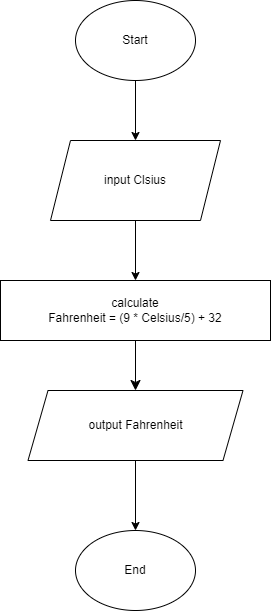

The diagram above was exported from draw.io. Its source (the exported page's mxGraphModel, read from the mxfile embedded in the PNG):
<mxGraphModel dx="696" dy="881" grid="1" gridSize="10" guides="1" tooltips="1" connect="1" arrows="1" fold="1" page="1" pageScale="1" pageWidth="850" pageHeight="1100" math="0" shadow="0">
  <root>
    <mxCell id="0" />
    <mxCell id="1" parent="0" />
    <mxCell id="228W8CNDbVZTAEP4AZJq-6" style="edgeStyle=orthogonalEdgeStyle;rounded=0;orthogonalLoop=1;jettySize=auto;html=1;exitX=0.5;exitY=1;exitDx=0;exitDy=0;entryX=0.5;entryY=0;entryDx=0;entryDy=0;" parent="1" source="228W8CNDbVZTAEP4AZJq-1" target="228W8CNDbVZTAEP4AZJq-2" edge="1">
      <mxGeometry relative="1" as="geometry" />
    </mxCell>
    <mxCell id="228W8CNDbVZTAEP4AZJq-1" value="Start" style="ellipse;whiteSpace=wrap;html=1;" parent="1" vertex="1">
      <mxGeometry x="200" y="120" width="120" height="80" as="geometry" />
    </mxCell>
    <mxCell id="228W8CNDbVZTAEP4AZJq-7" style="edgeStyle=orthogonalEdgeStyle;rounded=0;orthogonalLoop=1;jettySize=auto;html=1;exitX=0.5;exitY=1;exitDx=0;exitDy=0;entryX=0.5;entryY=0;entryDx=0;entryDy=0;" parent="1" source="228W8CNDbVZTAEP4AZJq-2" target="228W8CNDbVZTAEP4AZJq-3" edge="1">
      <mxGeometry relative="1" as="geometry" />
    </mxCell>
    <mxCell id="228W8CNDbVZTAEP4AZJq-2" value="input Clsius" style="shape=parallelogram;perimeter=parallelogramPerimeter;whiteSpace=wrap;html=1;fixedSize=1;" parent="1" vertex="1">
      <mxGeometry x="175" y="260" width="170" height="80" as="geometry" />
    </mxCell>
    <mxCell id="qraRhXC_c5fbNCPiVO7y-8" style="edgeStyle=none;curved=1;rounded=0;orthogonalLoop=1;jettySize=auto;html=1;exitX=0.5;exitY=1;exitDx=0;exitDy=0;entryX=0.5;entryY=0;entryDx=0;entryDy=0;fontSize=12;startSize=8;endSize=8;" edge="1" parent="1" source="228W8CNDbVZTAEP4AZJq-3" target="228W8CNDbVZTAEP4AZJq-4">
      <mxGeometry relative="1" as="geometry" />
    </mxCell>
    <mxCell id="228W8CNDbVZTAEP4AZJq-3" value="calculate&lt;br&gt;&lt;div&gt;Fahrenheit = (9 * Celsius/5) + 32&lt;/div&gt;" style="rounded=0;whiteSpace=wrap;html=1;" parent="1" vertex="1">
      <mxGeometry x="125" y="400" width="270" height="60" as="geometry" />
    </mxCell>
    <mxCell id="228W8CNDbVZTAEP4AZJq-9" style="edgeStyle=orthogonalEdgeStyle;rounded=0;orthogonalLoop=1;jettySize=auto;html=1;exitX=0.5;exitY=1;exitDx=0;exitDy=0;entryX=0.5;entryY=0;entryDx=0;entryDy=0;" parent="1" source="228W8CNDbVZTAEP4AZJq-4" target="228W8CNDbVZTAEP4AZJq-5" edge="1">
      <mxGeometry relative="1" as="geometry" />
    </mxCell>
    <mxCell id="228W8CNDbVZTAEP4AZJq-4" value="output Fahrenheit" style="shape=parallelogram;perimeter=parallelogramPerimeter;whiteSpace=wrap;html=1;fixedSize=1;" parent="1" vertex="1">
      <mxGeometry x="152.5" y="510" width="215" height="70" as="geometry" />
    </mxCell>
    <mxCell id="228W8CNDbVZTAEP4AZJq-5" value="End" style="ellipse;whiteSpace=wrap;html=1;" parent="1" vertex="1">
      <mxGeometry x="200" y="650" width="120" height="80" as="geometry" />
    </mxCell>
  </root>
</mxGraphModel>